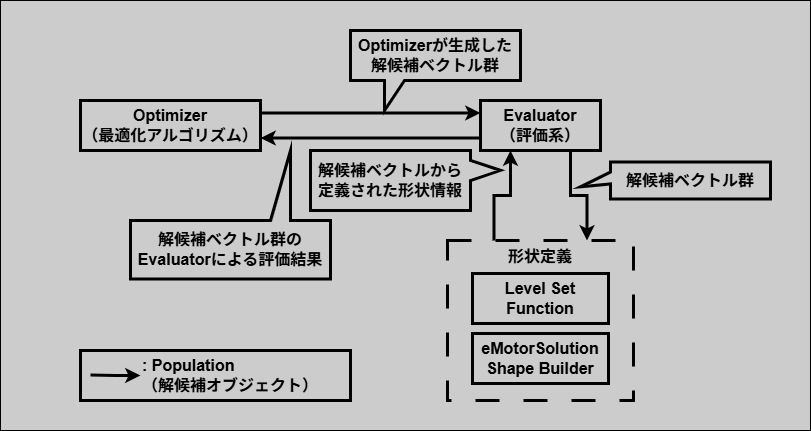

The diagram above was exported from draw.io. Its source (the exported page's mxGraphModel, read from the mxfile embedded in the PNG):
<mxGraphModel dx="1123" dy="803" grid="1" gridSize="10" guides="1" tooltips="1" connect="1" arrows="1" fold="1" page="1" pageScale="1" pageWidth="827" pageHeight="1169" background="#CCCCCC" math="0" shadow="0">
  <root>
    <mxCell id="0" />
    <mxCell id="1" parent="0" />
    <mxCell id="35TULhp3dxbre7FvGnGR-1" value="" style="rounded=0;whiteSpace=wrap;html=1;fillColor=light-dark(#cccccc, #ededed);" vertex="1" parent="1">
      <mxGeometry x="10" y="10" width="810" height="430" as="geometry" />
    </mxCell>
    <mxCell id="dqFR3ZQ5dJpkI98ajg3s-5" value="" style="rounded=0;whiteSpace=wrap;html=1;strokeWidth=3;fillColor=#CCCCCC;" parent="1" vertex="1">
      <mxGeometry x="90" y="360" width="270" height="50" as="geometry" />
    </mxCell>
    <mxCell id="bK28Sk0Xmpq5wuMgqPOk-14" style="edgeStyle=orthogonalEdgeStyle;rounded=0;orthogonalLoop=1;jettySize=auto;html=1;exitX=0.75;exitY=1;exitDx=0;exitDy=0;entryX=0.75;entryY=0;entryDx=0;entryDy=0;strokeWidth=3;" parent="1" source="bK28Sk0Xmpq5wuMgqPOk-5" target="bK28Sk0Xmpq5wuMgqPOk-7" edge="1">
      <mxGeometry relative="1" as="geometry" />
    </mxCell>
    <mxCell id="bK28Sk0Xmpq5wuMgqPOk-7" value="&lt;b&gt;&lt;font style=&quot;font-size: 16px;&quot;&gt;形状定義&lt;/font&gt;&lt;/b&gt;" style="rounded=0;whiteSpace=wrap;html=1;strokeWidth=3;dashed=1;dashPattern=8 8;labelPosition=center;verticalLabelPosition=middle;align=center;verticalAlign=top;fillColor=#CCCCCC;" parent="1" vertex="1">
      <mxGeometry x="457" y="250" width="186" height="160" as="geometry" />
    </mxCell>
    <mxCell id="bK28Sk0Xmpq5wuMgqPOk-11" style="edgeStyle=orthogonalEdgeStyle;rounded=0;orthogonalLoop=1;jettySize=auto;html=1;exitX=1;exitY=0.25;exitDx=0;exitDy=0;entryX=0;entryY=0.25;entryDx=0;entryDy=0;strokeWidth=3;" parent="1" source="bK28Sk0Xmpq5wuMgqPOk-1" target="bK28Sk0Xmpq5wuMgqPOk-5" edge="1">
      <mxGeometry relative="1" as="geometry" />
    </mxCell>
    <mxCell id="bK28Sk0Xmpq5wuMgqPOk-1" value="&lt;b&gt;&lt;font style=&quot;font-size: 16px;&quot;&gt;Optimizer&lt;/font&gt;&lt;/b&gt;&lt;div&gt;&lt;b&gt;&lt;font style=&quot;font-size: 16px;&quot;&gt;（最適化アルゴリズム）&lt;/font&gt;&lt;/b&gt;&lt;/div&gt;" style="rounded=0;whiteSpace=wrap;html=1;strokeWidth=3;fillColor=#CCCCCC;" parent="1" vertex="1">
      <mxGeometry x="90" y="110" width="180" height="50" as="geometry" />
    </mxCell>
    <mxCell id="bK28Sk0Xmpq5wuMgqPOk-3" value="&lt;b&gt;&lt;font style=&quot;font-size: 16px;&quot;&gt;Level Set Function&lt;/font&gt;&lt;/b&gt;" style="rounded=0;whiteSpace=wrap;html=1;strokeWidth=3;fillColor=#CCCCCC;" parent="1" vertex="1">
      <mxGeometry x="482" y="283" width="136" height="50" as="geometry" />
    </mxCell>
    <mxCell id="bK28Sk0Xmpq5wuMgqPOk-4" value="&lt;b&gt;&lt;font style=&quot;font-size: 16px;&quot;&gt;eMotorSolution&lt;/font&gt;&lt;/b&gt;&lt;div&gt;&lt;b&gt;&lt;font style=&quot;font-size: 16px;&quot;&gt;Shape Builder&lt;/font&gt;&lt;/b&gt;&lt;/div&gt;" style="rounded=0;whiteSpace=wrap;html=1;strokeWidth=3;fillColor=#CCCCCC;" parent="1" vertex="1">
      <mxGeometry x="482" y="343" width="136" height="50" as="geometry" />
    </mxCell>
    <mxCell id="bK28Sk0Xmpq5wuMgqPOk-12" style="edgeStyle=orthogonalEdgeStyle;rounded=0;orthogonalLoop=1;jettySize=auto;html=1;exitX=0;exitY=0.75;exitDx=0;exitDy=0;entryX=1;entryY=0.75;entryDx=0;entryDy=0;strokeWidth=3;" parent="1" source="bK28Sk0Xmpq5wuMgqPOk-5" target="bK28Sk0Xmpq5wuMgqPOk-1" edge="1">
      <mxGeometry relative="1" as="geometry" />
    </mxCell>
    <mxCell id="bK28Sk0Xmpq5wuMgqPOk-13" style="edgeStyle=orthogonalEdgeStyle;rounded=0;orthogonalLoop=1;jettySize=auto;html=1;exitX=0.25;exitY=0;exitDx=0;exitDy=0;entryX=0.25;entryY=1;entryDx=0;entryDy=0;strokeWidth=3;" parent="1" source="bK28Sk0Xmpq5wuMgqPOk-7" target="bK28Sk0Xmpq5wuMgqPOk-5" edge="1">
      <mxGeometry relative="1" as="geometry" />
    </mxCell>
    <mxCell id="bK28Sk0Xmpq5wuMgqPOk-5" value="&lt;b&gt;&lt;font style=&quot;font-size: 16px;&quot;&gt;Evaluator&lt;/font&gt;&lt;/b&gt;&lt;div&gt;&lt;b&gt;&lt;font style=&quot;font-size: 16px;&quot;&gt;（評価系）&lt;/font&gt;&lt;/b&gt;&lt;/div&gt;" style="rounded=0;whiteSpace=wrap;html=1;strokeWidth=3;fillColor=#CCCCCC;" parent="1" vertex="1">
      <mxGeometry x="490" y="110" width="120" height="50" as="geometry" />
    </mxCell>
    <mxCell id="bK28Sk0Xmpq5wuMgqPOk-20" value="&lt;b&gt;&lt;font style=&quot;font-size: 16px;&quot;&gt;Optimizerが生成した解候補ベクトル群&lt;/font&gt;&lt;/b&gt;" style="shape=callout;whiteSpace=wrap;html=1;perimeter=calloutPerimeter;strokeWidth=3;size=30;position=0.2;position2=0.2;fillColor=#CCCCCC;" parent="1" vertex="1">
      <mxGeometry x="360" y="40" width="170" height="80" as="geometry" />
    </mxCell>
    <mxCell id="bK28Sk0Xmpq5wuMgqPOk-22" value="&lt;b&gt;&lt;font style=&quot;font-size: 16px;&quot;&gt;解候補ベクトル群のEvaluatorによる評価結果&lt;/font&gt;&lt;/b&gt;" style="shape=callout;whiteSpace=wrap;html=1;perimeter=calloutPerimeter;strokeWidth=3;size=70;position=0.2;position2=0.2;direction=west;fillColor=#CCCCCC;" parent="1" vertex="1">
      <mxGeometry x="140" y="160" width="200" height="128.5" as="geometry" />
    </mxCell>
    <mxCell id="bK28Sk0Xmpq5wuMgqPOk-26" value="&lt;span style=&quot;font-size: 16px;&quot;&gt;&lt;b&gt;解候補ベクトル群&lt;/b&gt;&lt;/span&gt;" style="shape=callout;whiteSpace=wrap;html=1;perimeter=calloutPerimeter;strokeWidth=3;size=30;position=0.27;position2=0.67;direction=south;base=12;fillColor=#CCCCCC;" parent="1" vertex="1">
      <mxGeometry x="590" y="171.5" width="190" height="37" as="geometry" />
    </mxCell>
    <mxCell id="bK28Sk0Xmpq5wuMgqPOk-27" value="&lt;span style=&quot;font-size: 16px;&quot;&gt;&lt;b&gt;解候補ベクトルから定義された形状情報&lt;/b&gt;&lt;/span&gt;" style="shape=callout;whiteSpace=wrap;html=1;perimeter=calloutPerimeter;strokeWidth=3;size=30;position=0.5;position2=0.67;direction=north;base=20;fillColor=#CCCCCC;" parent="1" vertex="1">
      <mxGeometry x="320" y="160" width="190" height="60" as="geometry" />
    </mxCell>
    <mxCell id="dqFR3ZQ5dJpkI98ajg3s-1" style="edgeStyle=orthogonalEdgeStyle;rounded=0;orthogonalLoop=1;jettySize=auto;html=1;exitX=1;exitY=0.25;exitDx=0;exitDy=0;strokeWidth=3;" parent="1" edge="1">
      <mxGeometry relative="1" as="geometry">
        <mxPoint x="100" y="384.5" as="sourcePoint" />
        <mxPoint x="150" y="385" as="targetPoint" />
      </mxGeometry>
    </mxCell>
    <mxCell id="dqFR3ZQ5dJpkI98ajg3s-3" value=": Population&lt;div&gt;（解候補オブジェクト）&lt;/div&gt;" style="text;html=1;align=left;verticalAlign=middle;whiteSpace=wrap;rounded=0;fontSize=16;fontStyle=1" parent="1" vertex="1">
      <mxGeometry x="150" y="370" width="200" height="30" as="geometry" />
    </mxCell>
  </root>
</mxGraphModel>